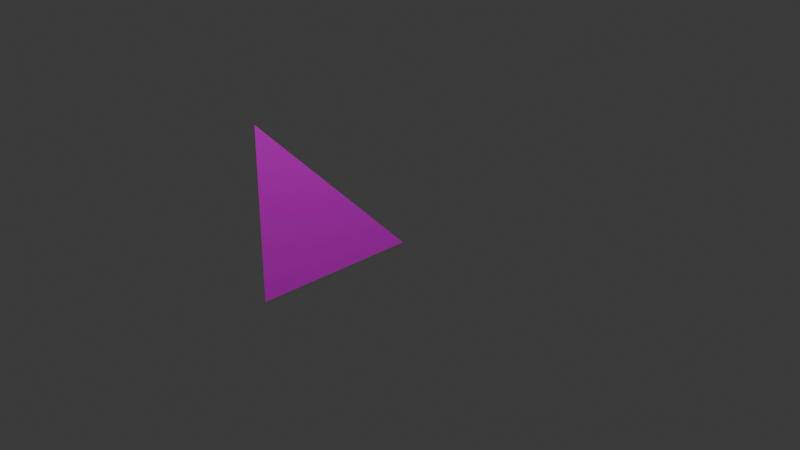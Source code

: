 # Source: cube.blend  (saved by Blender 4.3.32; exported with 4.5.12 LTS)
import bpy
from mathutils import Matrix  # noqa: F401  (used for matrix-valued properties, if any)

bpy.ops.wm.read_factory_settings(use_empty=True)
scene = bpy.context.scene
scene.name = 'Scene'

# ---- collections
col_collection = bpy.data.collections.new('Collection'); scene.collection.children.link(col_collection)

# ---- images (referenced by path relative to the original .blend; pixels are not part of the script)
import os
ASSET_DIR = os.environ.get("B2B_ASSET_DIR", "")  # directory of the original .blend (textures are referenced by path, not embedded)
HERE = os.path.dirname(os.path.abspath(__file__))  # packed textures are extracted next to this script under _unpacked/

def load_image(name, relpath, width, height, colorspace="sRGB"):
    """Load a texture the original file referenced (path relative to the .blend, or extracted next to this script)."""
    p = next((c for c in (os.path.join(HERE, relpath), os.path.join(ASSET_DIR, relpath)) if relpath and os.path.exists(c)), "")
    if p:
        img = bpy.data.images.load(p, check_existing=True)
        img.name = name
    else:  # same state as the original file: an image datablock whose file is absent (Cycles renders it pink)
        img = bpy.data.images.new(name, width, height)
        img.source = "FILE"
        img.filepath = "//" + (relpath or name)
    img.colorspace_settings.name = colorspace
    return img
img_bricks_png = load_image('bricks.png', 'bricks.png', 1024, 1024, 'sRGB')

# ---- materials (node trees are filled in below, after node groups)
mat_material = bpy.data.materials.new('Material')
mat_material.alpha_threshold = 0.0
mat_material.roughness = 0.5
mat_material.line_color = (0.0, 0.0, 0.0, 1.0)

# ---- material node trees
mat_material.use_nodes = True; mat_material.node_tree.nodes.clear()
_N = mat_material.node_tree.nodes; _L = mat_material.node_tree.links
n0 = _N.new('ShaderNodeOutputMaterial'); n0.name = 'Material Output'; n0.location = (300, 300)
n1 = _N.new('ShaderNodeBsdfPrincipled'); n1.name = 'Principled BSDF'; n1.location = (10, 300)
n1.inputs[3].default_value = 1.45
n2 = _N.new('ShaderNodeTexImage'); n2.name = 'Image Texture'; n2.location = (-280, 280)
n2.image = img_bricks_png
_L.new(n1.outputs[0], n0.inputs[0])
_L.new(n2.outputs[0], n1.inputs[0])
n0.is_active_output = True

# ---- world
world_world = bpy.data.worlds.new('World'); scene.world = world_world
world_world.use_nodes = True; world_world.node_tree.nodes.clear()
_N = world_world.node_tree.nodes; _L = world_world.node_tree.links
n0 = _N.new('ShaderNodeOutputWorld'); n0.name = 'World Output'; n0.location = (300, 300)
n1 = _N.new('ShaderNodeBackground'); n1.name = 'Background'; n1.location = (10, 300)
n1.inputs[0].default_value = (0.05088, 0.05088, 0.05088, 1.0)
_L.new(n1.outputs[0], n0.inputs[0])
n0.is_active_output = True
world_world.color = (0.05088, 0.05088, 0.05088)
world_world.sun_shadow_jitter_overblur = 0.0

# ---- cameras
cam_camera = bpy.data.cameras.new('Camera')
cam_camera.clip_end = 100.0
cam_camera.ortho_scale = 7.314

# ---- lights
light_light = bpy.data.lights.new('Light', 'POINT')
light_light.energy = 1000.0
light_light.shadow_soft_size = 0.1

# ---- meshes
me_cube = bpy.data.meshes.new('Cube')
me_cube.from_pydata([(-1.0, 1.0, -1.0), (-1.0, -1.0, 1.0), (-1.0, -1.0, -1.0)], [], [(2, 1, 0)])
_uv = me_cube.uv_layers.new(name='UVMap')
_uv.uv.foreach_set('vector', [0.375, 0.0, 0.625, 0.0, 0.375, 0.25])
me_cube.materials.append(mat_material)
me_cube.use_mirror_vertex_groups = False
me_cube.update()

# ---- objects
ob_cube = bpy.data.objects.new('Cube', me_cube)
ob_light = bpy.data.objects.new('Light', light_light)
ob_camera = bpy.data.objects.new('Camera', cam_camera)

# ---- transforms, parenting, visibility, modifiers, constraints
ob_cube.location = (0.0, 0.0, 0.0)
ob_cube.lock_rotations_4d = False
ob_cube.empty_display_type = 'ARROWS'
ob_cube.lineart.crease_threshold = 0.0
ob_light.location = (4.076, 1.005, 5.904)
ob_light.rotation_euler = (0.6503, 0.05522, 1.866)
ob_light.lock_rotations_4d = False
ob_light.empty_display_type = 'ARROWS'
ob_light.color = (0.0, 0.0, 0.0, 0.0)
ob_light.lineart.crease_threshold = 0.0
ob_camera.location = (7.359, -6.926, 4.958)
ob_camera.rotation_euler = (1.109, 0.0, 0.8149)
ob_camera.lock_rotations_4d = False
ob_camera.empty_display_type = 'ARROWS'
ob_camera.color = (0.0, 0.0, 0.0, 0.0)
ob_camera.display_type = 'WIRE'
ob_camera.lineart.crease_threshold = 0.0

# ---- collection membership
col_collection.objects.link(ob_cube)
col_collection.objects.link(ob_light)
col_collection.objects.link(ob_camera)

# ---- scene / render settings (as saved in the file)
scene.camera = ob_camera
scene.frame_start = 1; scene.frame_end = 250; scene.frame_set(1)
scene.render.engine = 'BLENDER_EEVEE_NEXT'
bpy.context.view_layer.update()
